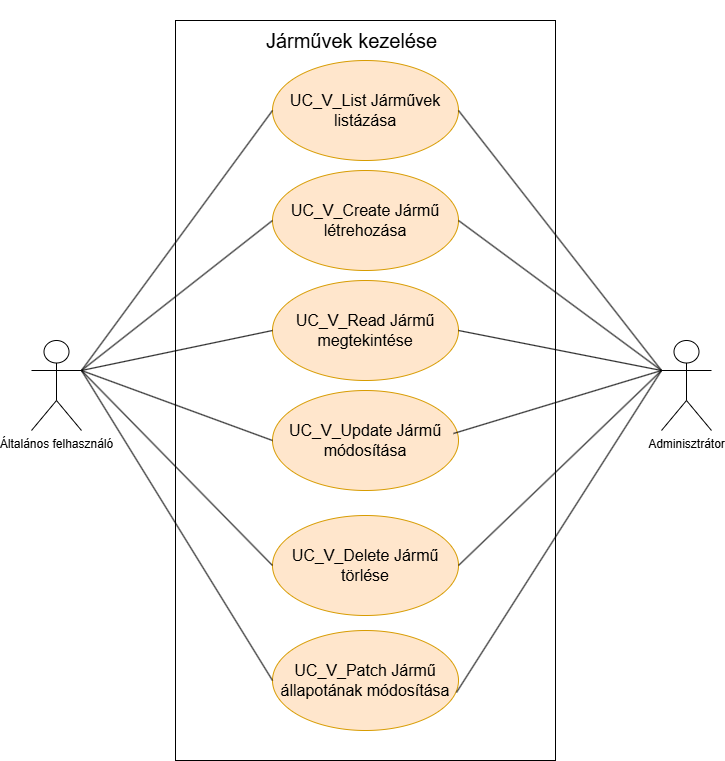

The diagram above was exported from draw.io. Its source (the exported page's mxGraphModel, read from the mxfile embedded in the PNG):
<mxGraphModel dx="1434" dy="746" grid="1" gridSize="10" guides="1" tooltips="1" connect="1" arrows="1" fold="1" page="1" pageScale="1" pageWidth="827" pageHeight="1169" math="0" shadow="0">
  <root>
    <mxCell id="0" />
    <mxCell id="1" parent="0" />
    <mxCell id="KVrFcXcejiW9eLqCaSL1-1" value="" style="rounded=0;whiteSpace=wrap;html=1;" vertex="1" parent="1">
      <mxGeometry x="224" y="40" width="380" height="740" as="geometry" />
    </mxCell>
    <mxCell id="KVrFcXcejiW9eLqCaSL1-2" value="Általános felhasználó" style="shape=umlActor;verticalLabelPosition=bottom;verticalAlign=top;html=1;outlineConnect=0;" vertex="1" parent="1">
      <mxGeometry x="80" y="360" width="50" height="90" as="geometry" />
    </mxCell>
    <mxCell id="KVrFcXcejiW9eLqCaSL1-5" value="Adminisztrátor" style="shape=umlActor;verticalLabelPosition=bottom;verticalAlign=top;html=1;outlineConnect=0;" vertex="1" parent="1">
      <mxGeometry x="710" y="360" width="50" height="90" as="geometry" />
    </mxCell>
    <mxCell id="KVrFcXcejiW9eLqCaSL1-6" value="&lt;font style=&quot;font-size: 20px;&quot;&gt;Járművek kezelése&lt;/font&gt;" style="text;html=1;align=center;verticalAlign=middle;whiteSpace=wrap;rounded=0;" vertex="1" parent="1">
      <mxGeometry x="300" y="20" width="201" height="80" as="geometry" />
    </mxCell>
    <mxCell id="KVrFcXcejiW9eLqCaSL1-7" value="&lt;font style=&quot;font-size: 16px;&quot;&gt;UC_V_List Járművek listázása&lt;/font&gt;" style="ellipse;whiteSpace=wrap;html=1;fillColor=#ffe6cc;strokeColor=#d79b00;" vertex="1" parent="1">
      <mxGeometry x="321" y="80" width="186" height="100" as="geometry" />
    </mxCell>
    <mxCell id="KVrFcXcejiW9eLqCaSL1-8" value="&lt;font style=&quot;font-size: 16px;&quot;&gt;UC_V_Create Jármű létrehozása&lt;/font&gt;" style="ellipse;whiteSpace=wrap;html=1;fillColor=#ffe6cc;strokeColor=#d79b00;" vertex="1" parent="1">
      <mxGeometry x="321" y="190" width="186" height="100" as="geometry" />
    </mxCell>
    <mxCell id="KVrFcXcejiW9eLqCaSL1-9" value="&lt;font style=&quot;font-size: 16px;&quot;&gt;UC_V_Read Jármű megtekintése&lt;/font&gt;" style="ellipse;whiteSpace=wrap;html=1;fillColor=#ffe6cc;strokeColor=#d79b00;" vertex="1" parent="1">
      <mxGeometry x="321" y="300" width="186" height="100" as="geometry" />
    </mxCell>
    <mxCell id="KVrFcXcejiW9eLqCaSL1-10" value="&lt;font style=&quot;font-size: 16px;&quot;&gt;UC_V_Update Jármű módosítása&lt;/font&gt;" style="ellipse;whiteSpace=wrap;html=1;fillColor=#ffe6cc;strokeColor=#d79b00;" vertex="1" parent="1">
      <mxGeometry x="321" y="410" width="186" height="100" as="geometry" />
    </mxCell>
    <mxCell id="KVrFcXcejiW9eLqCaSL1-11" value="&lt;font style=&quot;font-size: 16px;&quot;&gt;UC_V_Delete Jármű törlése&lt;/font&gt;" style="ellipse;whiteSpace=wrap;html=1;fillColor=#ffe6cc;strokeColor=#d79b00;" vertex="1" parent="1">
      <mxGeometry x="321" y="535" width="186" height="100" as="geometry" />
    </mxCell>
    <mxCell id="KVrFcXcejiW9eLqCaSL1-12" value="&lt;font style=&quot;font-size: 16px;&quot;&gt;UC_V_Patch Jármű állapotának módosítása&lt;/font&gt;" style="ellipse;whiteSpace=wrap;html=1;fillColor=#ffe6cc;strokeColor=#d79b00;" vertex="1" parent="1">
      <mxGeometry x="321" y="650" width="186" height="100" as="geometry" />
    </mxCell>
    <mxCell id="KVrFcXcejiW9eLqCaSL1-13" value="" style="endArrow=none;html=1;rounded=0;exitX=1;exitY=0.3333333333333333;exitDx=0;exitDy=0;exitPerimeter=0;entryX=0;entryY=0.5;entryDx=0;entryDy=0;" edge="1" parent="1" source="KVrFcXcejiW9eLqCaSL1-2" target="KVrFcXcejiW9eLqCaSL1-7">
      <mxGeometry width="50" height="50" relative="1" as="geometry">
        <mxPoint x="160" y="410" as="sourcePoint" />
        <mxPoint x="210" y="360" as="targetPoint" />
      </mxGeometry>
    </mxCell>
    <mxCell id="KVrFcXcejiW9eLqCaSL1-14" value="" style="endArrow=none;html=1;rounded=0;entryX=0;entryY=0.5;entryDx=0;entryDy=0;exitX=1;exitY=0.3333333333333333;exitDx=0;exitDy=0;exitPerimeter=0;" edge="1" parent="1" source="KVrFcXcejiW9eLqCaSL1-2" target="KVrFcXcejiW9eLqCaSL1-8">
      <mxGeometry width="50" height="50" relative="1" as="geometry">
        <mxPoint x="160" y="420" as="sourcePoint" />
        <mxPoint x="210" y="370" as="targetPoint" />
      </mxGeometry>
    </mxCell>
    <mxCell id="KVrFcXcejiW9eLqCaSL1-15" value="" style="endArrow=none;html=1;rounded=0;entryX=0;entryY=0.5;entryDx=0;entryDy=0;exitX=1;exitY=0.3333333333333333;exitDx=0;exitDy=0;exitPerimeter=0;" edge="1" parent="1" source="KVrFcXcejiW9eLqCaSL1-2" target="KVrFcXcejiW9eLqCaSL1-9">
      <mxGeometry width="50" height="50" relative="1" as="geometry">
        <mxPoint x="180" y="430" as="sourcePoint" />
        <mxPoint x="230" y="380" as="targetPoint" />
      </mxGeometry>
    </mxCell>
    <mxCell id="KVrFcXcejiW9eLqCaSL1-16" value="" style="endArrow=none;html=1;rounded=0;entryX=0;entryY=0.5;entryDx=0;entryDy=0;exitX=1;exitY=0.3333333333333333;exitDx=0;exitDy=0;exitPerimeter=0;" edge="1" parent="1" source="KVrFcXcejiW9eLqCaSL1-2" target="KVrFcXcejiW9eLqCaSL1-10">
      <mxGeometry width="50" height="50" relative="1" as="geometry">
        <mxPoint x="200" y="480" as="sourcePoint" />
        <mxPoint x="250" y="430" as="targetPoint" />
      </mxGeometry>
    </mxCell>
    <mxCell id="KVrFcXcejiW9eLqCaSL1-17" value="" style="endArrow=none;html=1;rounded=0;entryX=0;entryY=0.5;entryDx=0;entryDy=0;exitX=1;exitY=0.3333333333333333;exitDx=0;exitDy=0;exitPerimeter=0;" edge="1" parent="1" source="KVrFcXcejiW9eLqCaSL1-2" target="KVrFcXcejiW9eLqCaSL1-11">
      <mxGeometry width="50" height="50" relative="1" as="geometry">
        <mxPoint x="210" y="580" as="sourcePoint" />
        <mxPoint x="260" y="530" as="targetPoint" />
      </mxGeometry>
    </mxCell>
    <mxCell id="KVrFcXcejiW9eLqCaSL1-18" value="" style="endArrow=none;html=1;rounded=0;exitX=1;exitY=0.3333333333333333;exitDx=0;exitDy=0;exitPerimeter=0;entryX=0;entryY=0.5;entryDx=0;entryDy=0;" edge="1" parent="1" source="KVrFcXcejiW9eLqCaSL1-2" target="KVrFcXcejiW9eLqCaSL1-12">
      <mxGeometry width="50" height="50" relative="1" as="geometry">
        <mxPoint x="170" y="690" as="sourcePoint" />
        <mxPoint x="220" y="640" as="targetPoint" />
      </mxGeometry>
    </mxCell>
    <mxCell id="KVrFcXcejiW9eLqCaSL1-19" value="" style="endArrow=none;html=1;rounded=0;entryX=0;entryY=0.3333333333333333;entryDx=0;entryDy=0;entryPerimeter=0;exitX=1;exitY=0.5;exitDx=0;exitDy=0;" edge="1" parent="1" source="KVrFcXcejiW9eLqCaSL1-7" target="KVrFcXcejiW9eLqCaSL1-5">
      <mxGeometry width="50" height="50" relative="1" as="geometry">
        <mxPoint x="640" y="330" as="sourcePoint" />
        <mxPoint x="690" y="280" as="targetPoint" />
      </mxGeometry>
    </mxCell>
    <mxCell id="KVrFcXcejiW9eLqCaSL1-20" value="" style="endArrow=none;html=1;rounded=0;entryX=0;entryY=0.3333333333333333;entryDx=0;entryDy=0;entryPerimeter=0;exitX=1;exitY=0.5;exitDx=0;exitDy=0;" edge="1" parent="1" source="KVrFcXcejiW9eLqCaSL1-8" target="KVrFcXcejiW9eLqCaSL1-5">
      <mxGeometry width="50" height="50" relative="1" as="geometry">
        <mxPoint x="550" y="470" as="sourcePoint" />
        <mxPoint x="600" y="420" as="targetPoint" />
      </mxGeometry>
    </mxCell>
    <mxCell id="KVrFcXcejiW9eLqCaSL1-21" value="" style="endArrow=none;html=1;rounded=0;entryX=0;entryY=0.3333333333333333;entryDx=0;entryDy=0;entryPerimeter=0;exitX=1;exitY=0.5;exitDx=0;exitDy=0;" edge="1" parent="1" source="KVrFcXcejiW9eLqCaSL1-9" target="KVrFcXcejiW9eLqCaSL1-5">
      <mxGeometry width="50" height="50" relative="1" as="geometry">
        <mxPoint x="580" y="470" as="sourcePoint" />
        <mxPoint x="630" y="420" as="targetPoint" />
      </mxGeometry>
    </mxCell>
    <mxCell id="KVrFcXcejiW9eLqCaSL1-22" value="" style="endArrow=none;html=1;rounded=0;entryX=0;entryY=0.3333333333333333;entryDx=0;entryDy=0;entryPerimeter=0;exitX=0.973;exitY=0.43;exitDx=0;exitDy=0;exitPerimeter=0;" edge="1" parent="1" source="KVrFcXcejiW9eLqCaSL1-10" target="KVrFcXcejiW9eLqCaSL1-5">
      <mxGeometry width="50" height="50" relative="1" as="geometry">
        <mxPoint x="580" y="500" as="sourcePoint" />
        <mxPoint x="630" y="450" as="targetPoint" />
      </mxGeometry>
    </mxCell>
    <mxCell id="KVrFcXcejiW9eLqCaSL1-23" value="" style="endArrow=none;html=1;rounded=0;exitX=1;exitY=0.5;exitDx=0;exitDy=0;" edge="1" parent="1" source="KVrFcXcejiW9eLqCaSL1-11">
      <mxGeometry width="50" height="50" relative="1" as="geometry">
        <mxPoint x="570" y="560" as="sourcePoint" />
        <mxPoint x="710" y="390" as="targetPoint" />
      </mxGeometry>
    </mxCell>
    <mxCell id="KVrFcXcejiW9eLqCaSL1-24" value="" style="endArrow=none;html=1;rounded=0;exitX=0.989;exitY=0.62;exitDx=0;exitDy=0;exitPerimeter=0;" edge="1" parent="1" source="KVrFcXcejiW9eLqCaSL1-12">
      <mxGeometry width="50" height="50" relative="1" as="geometry">
        <mxPoint x="570" y="660" as="sourcePoint" />
        <mxPoint x="710" y="390" as="targetPoint" />
      </mxGeometry>
    </mxCell>
  </root>
</mxGraphModel>